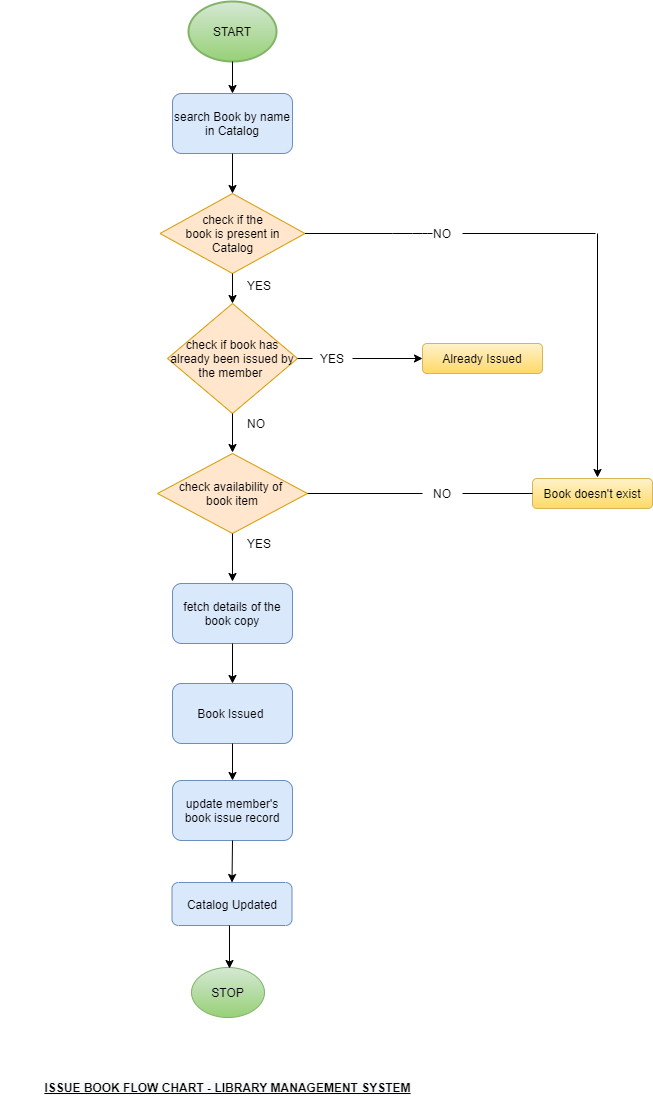

The diagram above was exported from draw.io. Its source (the exported page's mxGraphModel, read from the mxfile embedded in the PNG):
<mxGraphModel dx="868" dy="793" grid="0" gridSize="10" guides="1" tooltips="1" connect="1" arrows="1" fold="1" page="0" pageScale="1" pageWidth="1169" pageHeight="827" math="0" shadow="0">
  <root>
    <mxCell id="0" />
    <mxCell id="1" parent="0" />
    <mxCell id="iAyimJLe9nEg2dMEvsd0-3" value="search Book by name in Catalog" style="rounded=1;whiteSpace=wrap;html=1;fillColor=#dae8fc;strokeColor=#6c8ebf;" vertex="1" parent="1">
      <mxGeometry x="350" y="80" width="120" height="60" as="geometry" />
    </mxCell>
    <mxCell id="iAyimJLe9nEg2dMEvsd0-4" value="check if book has already been issued by the member&amp;nbsp;" style="rhombus;whiteSpace=wrap;html=1;fillColor=#ffe6cc;strokeColor=#d79b00;" vertex="1" parent="1">
      <mxGeometry x="345" y="290" width="130" height="110" as="geometry" />
    </mxCell>
    <mxCell id="iAyimJLe9nEg2dMEvsd0-5" value="check availability of &lt;br&gt;book item" style="rhombus;whiteSpace=wrap;html=1;fillColor=#ffe6cc;strokeColor=#d79b00;" vertex="1" parent="1">
      <mxGeometry x="335" y="440" width="150" height="80" as="geometry" />
    </mxCell>
    <mxCell id="iAyimJLe9nEg2dMEvsd0-6" value="fetch details of the book copy" style="rounded=1;whiteSpace=wrap;html=1;fillColor=#dae8fc;strokeColor=#6c8ebf;" vertex="1" parent="1">
      <mxGeometry x="350" y="570" width="120" height="60" as="geometry" />
    </mxCell>
    <mxCell id="iAyimJLe9nEg2dMEvsd0-7" value="Book Issued&amp;nbsp;" style="rounded=1;whiteSpace=wrap;html=1;fillColor=#dae8fc;strokeColor=#6c8ebf;" vertex="1" parent="1">
      <mxGeometry x="350" y="670" width="120" height="60" as="geometry" />
    </mxCell>
    <mxCell id="iAyimJLe9nEg2dMEvsd0-8" value="update member's book issue record" style="rounded=1;whiteSpace=wrap;html=1;fillColor=#dae8fc;strokeColor=#6c8ebf;" vertex="1" parent="1">
      <mxGeometry x="350" y="767" width="120" height="60" as="geometry" />
    </mxCell>
    <mxCell id="iAyimJLe9nEg2dMEvsd0-9" value="STOP" style="ellipse;whiteSpace=wrap;html=1;fillColor=#d5e8d4;strokeColor=#82b366;gradientColor=#97d077;" vertex="1" parent="1">
      <mxGeometry x="369" y="954" width="73" height="50" as="geometry" />
    </mxCell>
    <mxCell id="iAyimJLe9nEg2dMEvsd0-11" value="" style="endArrow=none;html=1;exitX=1;exitY=0.5;exitDx=0;exitDy=0;" edge="1" parent="1">
      <mxGeometry width="50" height="50" relative="1" as="geometry">
        <mxPoint x="610" y="220" as="sourcePoint" />
        <mxPoint x="570" y="220" as="targetPoint" />
        <Array as="points">
          <mxPoint x="600" y="220" />
        </Array>
      </mxGeometry>
    </mxCell>
    <mxCell id="iAyimJLe9nEg2dMEvsd0-12" value="check if the&lt;br&gt;&amp;nbsp;book is present in&amp;nbsp;&lt;br&gt;Catalog" style="rhombus;whiteSpace=wrap;html=1;fillColor=#ffe6cc;strokeColor=#d79b00;" vertex="1" parent="1">
      <mxGeometry x="337.5" y="180" width="145" height="80" as="geometry" />
    </mxCell>
    <mxCell id="iAyimJLe9nEg2dMEvsd0-20" value="Book doesn't exist" style="rounded=1;whiteSpace=wrap;html=1;gradientColor=#ffd966;fillColor=#fff2cc;strokeColor=#d6b656;" vertex="1" parent="1">
      <mxGeometry x="710" y="465" width="120" height="30" as="geometry" />
    </mxCell>
    <mxCell id="iAyimJLe9nEg2dMEvsd0-21" value="" style="endArrow=none;html=1;exitX=1;exitY=0.5;exitDx=0;exitDy=0;entryX=0;entryY=0.5;entryDx=0;entryDy=0;" edge="1" parent="1" source="iAyimJLe9nEg2dMEvsd0-24" target="iAyimJLe9nEg2dMEvsd0-20">
      <mxGeometry width="50" height="50" relative="1" as="geometry">
        <mxPoint x="420" y="410" as="sourcePoint" />
        <mxPoint x="470" y="360" as="targetPoint" />
      </mxGeometry>
    </mxCell>
    <mxCell id="iAyimJLe9nEg2dMEvsd0-22" value="" style="endArrow=none;html=1;" edge="1" parent="1" target="iAyimJLe9nEg2dMEvsd0-29">
      <mxGeometry width="50" height="50" relative="1" as="geometry">
        <mxPoint x="773" y="220" as="sourcePoint" />
        <mxPoint x="590" y="220" as="targetPoint" />
      </mxGeometry>
    </mxCell>
    <mxCell id="iAyimJLe9nEg2dMEvsd0-24" value="NO" style="text;html=1;strokeColor=none;fillColor=none;align=center;verticalAlign=middle;whiteSpace=wrap;rounded=0;" vertex="1" parent="1">
      <mxGeometry x="600" y="470" width="40" height="20" as="geometry" />
    </mxCell>
    <mxCell id="iAyimJLe9nEg2dMEvsd0-25" value="" style="endArrow=none;html=1;exitX=1;exitY=0.5;exitDx=0;exitDy=0;entryX=0;entryY=0.5;entryDx=0;entryDy=0;" edge="1" parent="1" source="iAyimJLe9nEg2dMEvsd0-5" target="iAyimJLe9nEg2dMEvsd0-24">
      <mxGeometry width="50" height="50" relative="1" as="geometry">
        <mxPoint x="485" y="480" as="sourcePoint" />
        <mxPoint x="710" y="480" as="targetPoint" />
      </mxGeometry>
    </mxCell>
    <mxCell id="iAyimJLe9nEg2dMEvsd0-27" value="" style="endArrow=none;html=1;exitX=1;exitY=0.5;exitDx=0;exitDy=0;" edge="1" parent="1" source="iAyimJLe9nEg2dMEvsd0-12">
      <mxGeometry width="50" height="50" relative="1" as="geometry">
        <mxPoint x="482.5" y="220" as="sourcePoint" />
        <mxPoint x="570" y="220" as="targetPoint" />
        <Array as="points" />
      </mxGeometry>
    </mxCell>
    <mxCell id="iAyimJLe9nEg2dMEvsd0-29" value="NO" style="text;html=1;strokeColor=none;fillColor=none;align=center;verticalAlign=middle;whiteSpace=wrap;rounded=0;" vertex="1" parent="1">
      <mxGeometry x="600" y="210" width="40" height="20" as="geometry" />
    </mxCell>
    <mxCell id="iAyimJLe9nEg2dMEvsd0-30" value="Already Issued" style="rounded=1;whiteSpace=wrap;html=1;fillColor=#fff2cc;strokeColor=#d6b656;gradientColor=#ffd966;" vertex="1" parent="1">
      <mxGeometry x="600" y="330" width="120" height="30" as="geometry" />
    </mxCell>
    <mxCell id="iAyimJLe9nEg2dMEvsd0-31" value="" style="endArrow=none;html=1;strokeWidth=1;entryX=1;entryY=0.5;entryDx=0;entryDy=0;exitX=0;exitY=0.5;exitDx=0;exitDy=0;" edge="1" parent="1" source="iAyimJLe9nEg2dMEvsd0-32" target="iAyimJLe9nEg2dMEvsd0-4">
      <mxGeometry width="50" height="50" relative="1" as="geometry">
        <mxPoint x="420" y="410" as="sourcePoint" />
        <mxPoint x="470" y="360" as="targetPoint" />
      </mxGeometry>
    </mxCell>
    <mxCell id="iAyimJLe9nEg2dMEvsd0-32" value="YES" style="text;html=1;strokeColor=none;fillColor=none;align=center;verticalAlign=middle;whiteSpace=wrap;rounded=0;" vertex="1" parent="1">
      <mxGeometry x="490" y="335" width="40" height="20" as="geometry" />
    </mxCell>
    <mxCell id="iAyimJLe9nEg2dMEvsd0-35" value="START" style="strokeWidth=2;html=1;shape=mxgraph.flowchart.start_2;whiteSpace=wrap;gradientColor=#97d077;fillColor=#d5e8d4;strokeColor=#82b366;" vertex="1" parent="1">
      <mxGeometry x="366" y="-12" width="88" height="60" as="geometry" />
    </mxCell>
    <mxCell id="iAyimJLe9nEg2dMEvsd0-36" value="Catalog Updated" style="rounded=1;whiteSpace=wrap;html=1;fillColor=#dae8fc;strokeColor=#6c8ebf;" vertex="1" parent="1">
      <mxGeometry x="349.5" y="869" width="120" height="43" as="geometry" />
    </mxCell>
    <mxCell id="iAyimJLe9nEg2dMEvsd0-37" value="" style="endArrow=classic;html=1;strokeWidth=1;exitX=0.479;exitY=1;exitDx=0;exitDy=0;exitPerimeter=0;" edge="1" parent="1" source="iAyimJLe9nEg2dMEvsd0-36">
      <mxGeometry width="50" height="50" relative="1" as="geometry">
        <mxPoint x="412" y="912" as="sourcePoint" />
        <mxPoint x="407" y="955" as="targetPoint" />
      </mxGeometry>
    </mxCell>
    <mxCell id="iAyimJLe9nEg2dMEvsd0-40" value="" style="endArrow=classic;html=1;strokeWidth=1;exitX=0.5;exitY=1;exitDx=0;exitDy=0;exitPerimeter=0;" edge="1" parent="1" source="iAyimJLe9nEg2dMEvsd0-35" target="iAyimJLe9nEg2dMEvsd0-3">
      <mxGeometry width="50" height="50" relative="1" as="geometry">
        <mxPoint x="418" y="142" as="sourcePoint" />
        <mxPoint x="468" y="92" as="targetPoint" />
      </mxGeometry>
    </mxCell>
    <mxCell id="iAyimJLe9nEg2dMEvsd0-41" value="" style="endArrow=classic;html=1;strokeWidth=1;exitX=0.5;exitY=1;exitDx=0;exitDy=0;" edge="1" parent="1" source="iAyimJLe9nEg2dMEvsd0-3" target="iAyimJLe9nEg2dMEvsd0-12">
      <mxGeometry width="50" height="50" relative="1" as="geometry">
        <mxPoint x="418" y="315" as="sourcePoint" />
        <mxPoint x="468" y="265" as="targetPoint" />
      </mxGeometry>
    </mxCell>
    <mxCell id="iAyimJLe9nEg2dMEvsd0-42" value="" style="endArrow=classic;html=1;strokeWidth=1;exitX=0.5;exitY=1;exitDx=0;exitDy=0;" edge="1" parent="1" source="iAyimJLe9nEg2dMEvsd0-12" target="iAyimJLe9nEg2dMEvsd0-4">
      <mxGeometry width="50" height="50" relative="1" as="geometry">
        <mxPoint x="418" y="390" as="sourcePoint" />
        <mxPoint x="468" y="340" as="targetPoint" />
      </mxGeometry>
    </mxCell>
    <mxCell id="iAyimJLe9nEg2dMEvsd0-43" value="" style="endArrow=classic;html=1;strokeWidth=1;exitX=0.5;exitY=1;exitDx=0;exitDy=0;" edge="1" parent="1" source="iAyimJLe9nEg2dMEvsd0-4">
      <mxGeometry width="50" height="50" relative="1" as="geometry">
        <mxPoint x="418" y="390" as="sourcePoint" />
        <mxPoint x="410" y="439" as="targetPoint" />
      </mxGeometry>
    </mxCell>
    <mxCell id="iAyimJLe9nEg2dMEvsd0-44" value="" style="endArrow=classic;html=1;strokeWidth=1;exitX=0.5;exitY=1;exitDx=0;exitDy=0;" edge="1" parent="1" source="iAyimJLe9nEg2dMEvsd0-5">
      <mxGeometry width="50" height="50" relative="1" as="geometry">
        <mxPoint x="418" y="512" as="sourcePoint" />
        <mxPoint x="410" y="568" as="targetPoint" />
      </mxGeometry>
    </mxCell>
    <mxCell id="iAyimJLe9nEg2dMEvsd0-45" value="" style="endArrow=classic;html=1;strokeWidth=1;exitX=0.5;exitY=1;exitDx=0;exitDy=0;" edge="1" parent="1" source="iAyimJLe9nEg2dMEvsd0-6" target="iAyimJLe9nEg2dMEvsd0-7">
      <mxGeometry width="50" height="50" relative="1" as="geometry">
        <mxPoint x="418" y="765" as="sourcePoint" />
        <mxPoint x="468" y="715" as="targetPoint" />
      </mxGeometry>
    </mxCell>
    <mxCell id="iAyimJLe9nEg2dMEvsd0-46" value="" style="endArrow=classic;html=1;strokeWidth=1;exitX=0.5;exitY=1;exitDx=0;exitDy=0;entryX=0.5;entryY=0;entryDx=0;entryDy=0;" edge="1" parent="1" source="iAyimJLe9nEg2dMEvsd0-7" target="iAyimJLe9nEg2dMEvsd0-8">
      <mxGeometry width="50" height="50" relative="1" as="geometry">
        <mxPoint x="418" y="765" as="sourcePoint" />
        <mxPoint x="468" y="715" as="targetPoint" />
      </mxGeometry>
    </mxCell>
    <mxCell id="iAyimJLe9nEg2dMEvsd0-47" value="" style="endArrow=classic;html=1;strokeWidth=1;exitX=0.5;exitY=1;exitDx=0;exitDy=0;entryX=0.5;entryY=0;entryDx=0;entryDy=0;" edge="1" parent="1" source="iAyimJLe9nEg2dMEvsd0-8" target="iAyimJLe9nEg2dMEvsd0-36">
      <mxGeometry width="50" height="50" relative="1" as="geometry">
        <mxPoint x="418" y="765" as="sourcePoint" />
        <mxPoint x="468" y="715" as="targetPoint" />
      </mxGeometry>
    </mxCell>
    <mxCell id="iAyimJLe9nEg2dMEvsd0-48" value="" style="endArrow=classic;html=1;strokeWidth=1;" edge="1" parent="1">
      <mxGeometry width="50" height="50" relative="1" as="geometry">
        <mxPoint x="775" y="220" as="sourcePoint" />
        <mxPoint x="775" y="464" as="targetPoint" />
      </mxGeometry>
    </mxCell>
    <mxCell id="iAyimJLe9nEg2dMEvsd0-49" value="" style="endArrow=classic;html=1;strokeWidth=1;entryX=0;entryY=0.5;entryDx=0;entryDy=0;" edge="1" parent="1" source="iAyimJLe9nEg2dMEvsd0-32" target="iAyimJLe9nEg2dMEvsd0-30">
      <mxGeometry width="50" height="50" relative="1" as="geometry">
        <mxPoint x="418" y="373" as="sourcePoint" />
        <mxPoint x="468" y="323" as="targetPoint" />
      </mxGeometry>
    </mxCell>
    <mxCell id="iAyimJLe9nEg2dMEvsd0-50" value="YES" style="text;html=1;strokeColor=none;fillColor=none;align=center;verticalAlign=middle;whiteSpace=wrap;rounded=0;" vertex="1" parent="1">
      <mxGeometry x="417" y="262" width="40" height="20" as="geometry" />
    </mxCell>
    <mxCell id="iAyimJLe9nEg2dMEvsd0-51" value="NO" style="text;html=1;strokeColor=none;fillColor=none;align=center;verticalAlign=middle;whiteSpace=wrap;rounded=0;" vertex="1" parent="1">
      <mxGeometry x="414" y="400" width="40" height="20" as="geometry" />
    </mxCell>
    <mxCell id="iAyimJLe9nEg2dMEvsd0-52" value="YES" style="text;html=1;strokeColor=none;fillColor=none;align=center;verticalAlign=middle;whiteSpace=wrap;rounded=0;" vertex="1" parent="1">
      <mxGeometry x="417" y="520" width="40" height="20" as="geometry" />
    </mxCell>
    <mxCell id="iAyimJLe9nEg2dMEvsd0-53" value="&lt;b style=&quot;background-color: rgb(248 , 249 , 250)&quot;&gt;&lt;u&gt;ISSUE BOOK FLOW CHART - LIBRARY MANAGEMENT SYSTEM&lt;/u&gt;&lt;/b&gt;" style="text;html=1;strokeColor=none;fillColor=none;align=center;verticalAlign=middle;whiteSpace=wrap;rounded=0;" vertex="1" parent="1">
      <mxGeometry x="178" y="1064" width="455" height="20" as="geometry" />
    </mxCell>
  </root>
</mxGraphModel>